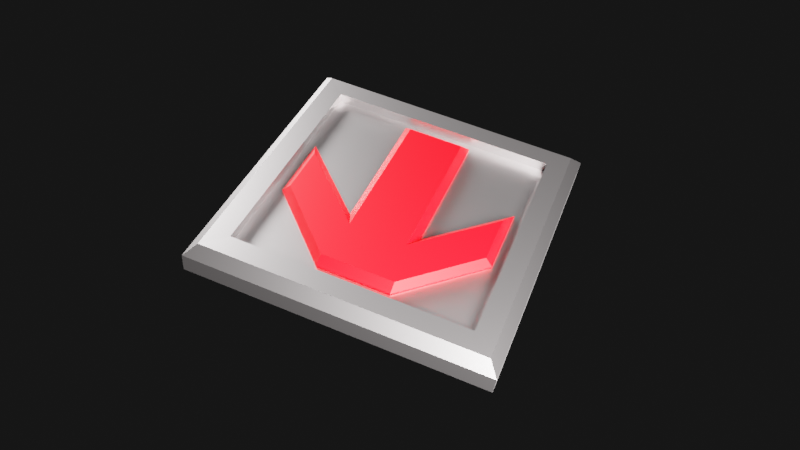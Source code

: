 # Source: PanelArrow.blend  (saved by Blender 2.82.7; exported with 4.5.12 LTS)
import bpy
from mathutils import Matrix  # noqa: F401  (used for matrix-valued properties, if any)

bpy.ops.wm.read_factory_settings(use_empty=True)
scene = bpy.context.scene
scene.name = 'Scene'

# ---- collections
col_collection = bpy.data.collections.new('Collection'); scene.collection.children.link(col_collection)

# ---- materials (node trees are filled in below, after node groups)
mat_panelbase = bpy.data.materials.new('PanelBase')
mat_panelbase.alpha_threshold = 0.0
mat_panelbase.line_color = (0.0, 0.0, 0.0, 1.0)
mat_panelarrow = bpy.data.materials.new('PanelArrow')

# ---- material node trees
mat_panelbase.use_nodes = True; mat_panelbase.node_tree.nodes.clear()
_N = mat_panelbase.node_tree.nodes; _L = mat_panelbase.node_tree.links
n0 = _N.new('ShaderNodeOutputMaterial'); n0.name = 'Material Output'; n0.location = (300, 300)
n1 = _N.new('ShaderNodeBsdfPrincipled'); n1.name = 'Principled BSDF'; n1.location = (10, 300)
n1.distribution = 'GGX'
n1.subsurface_method = 'BURLEY'
n1.inputs[0].default_value = (0.4874, 0.4548, 0.4548, 1.0)
n1.inputs[1].default_value = 1.0
n1.inputs[2].default_value = 0.3545
n1.inputs[3].default_value = 1.45
n1.inputs[13].default_value = 0.0
n1.inputs[27].default_value = (0.0, 0.0, 0.0, 1.0)
n1.inputs[28].default_value = 1.0
_L.new(n1.outputs[0], n0.inputs[0])
n0.is_active_output = True
mat_panelarrow.use_nodes = True; mat_panelarrow.node_tree.nodes.clear()
_N = mat_panelarrow.node_tree.nodes; _L = mat_panelarrow.node_tree.links
n0 = _N.new('ShaderNodeOutputMaterial'); n0.name = 'Material Output'; n0.location = (300, 300)
n1 = _N.new('ShaderNodeBsdfPrincipled'); n1.name = 'Principled BSDF'; n1.location = (-75, 289)
n1.distribution = 'GGX'
n1.subsurface_method = 'BURLEY'
n1.inputs[0].default_value = (1.0, 0.0, 0.001719, 1.0)
n1.inputs[3].default_value = 1.45
n1.inputs[13].default_value = 0.1273
n1.inputs[27].default_value = (0.0, 0.0, 0.0, 1.0)
n1.inputs[28].default_value = 1.0
_L.new(n1.outputs[0], n0.inputs[0])
n0.is_active_output = True

# ---- world
world_world = bpy.data.worlds.new('World'); scene.world = world_world
world_world.use_nodes = True; world_world.node_tree.nodes.clear()
_N = world_world.node_tree.nodes; _L = world_world.node_tree.links
n0 = _N.new('ShaderNodeOutputWorld'); n0.name = 'World Output'; n0.location = (300, 300)
n1 = _N.new('ShaderNodeBackground'); n1.name = 'Background'; n1.location = (10, 300)
n1.inputs[0].default_value = (0.008076, 0.008076, 0.008076, 1.0)
_L.new(n1.outputs[0], n0.inputs[0])
n0.is_active_output = True
world_world.color = (0.05088, 0.05088, 0.05088)
world_world.use_sun_shadow = False
world_world.sun_shadow_jitter_overblur = 0.0

# ---- cameras
cam_camera = bpy.data.cameras.new('Camera')
cam_camera.lens = 37.0

# ---- lights
light_area = bpy.data.lights.new('Area', 'AREA')
light_area.transmission_factor = 0.0
light_area.energy = 785.4
light_area.shadow_soft_size = 1.0
light_area.shadow_maximum_resolution = 0.006
light_area.use_absolute_resolution = True
light_area.size = 1.0
light_area.size_y = 1.0
light_area_001 = bpy.data.lights.new('Area.001', 'AREA')
light_area_001.transmission_factor = 0.0
light_area_001.energy = 785.4
light_area_001.shadow_soft_size = 1.0
light_area_001.shadow_maximum_resolution = 0.006
light_area_001.use_absolute_resolution = True
light_area_001.size = 1.0
light_area_001.size_y = 1.0

# ---- meshes
me_cube = bpy.data.meshes.new('Cube')
me_cube.from_pydata([(0.5, 0.5, 0.0), (0.5, -0.5, 0.0), (-0.5, 0.5, 0.0), (-0.5, -0.5, 0.0), (0.3944, -0.3944, 0.06543), (-0.3944, -0.3944, 0.06543), (0.3944, 0.3944, 0.06543), (-0.3944, 0.3944, 0.06543), (-0.3944, 0.3944, 0.09973), (0.3944, 0.3944, 0.09973), (-0.3944, -0.3944, 0.09973), (0.3944, -0.3944, 0.09973), (0.4642, 0.4642, 0.1), (0.5, 0.5, 0.06422), (0.4642, -0.4642, 0.1), (0.5, -0.5, 0.06422), (-0.4642, 0.4642, 0.1), (-0.5, 0.5, 0.06422), (-0.4642, -0.4642, 0.1), (-0.5, -0.5, 0.06422), (-0.1206, -0.1206, 0.07398), (-0.09603, -0.1206, 0.09859), (-0.09603, 0.1801, 0.09859), (-0.1206, 0.1206, 0.07398), (0.09603, -0.1206, 0.09859), (0.1206, -0.1206, 0.07398), (0.1206, 0.1206, 0.07398), (0.09603, 0.1801, 0.09859), (-0.09603, -0.3373, 0.09859), (-0.1206, -0.3619, 0.07398), (0.09603, -0.3373, 0.09859), (0.1206, -0.3619, 0.07398), (-0.1206, 0.3619, 0.07398), (-0.1206, 0.3323, 0.09859), (0.1206, 0.3323, 0.09859), (0.1206, 0.3619, 0.07398), (-0.3373, -0.06121, 0.09859), (-0.3619, -0.1206, 0.07398), (-0.3373, 0.1154, 0.09859), (-0.3619, 0.1206, 0.07398), (0.3373, -0.06121, 0.09859), (0.3619, -0.1206, 0.07398), (0.3373, 0.1154, 0.09859), (0.3619, 0.1206, 0.07398), (-0.1206, 0.1206, 0.06323), (-0.1206, -0.1206, 0.06323), (0.1206, 0.1206, 0.06323), (0.1206, -0.1206, 0.06323), (-0.1206, -0.3619, 0.06323), (0.1206, -0.3619, 0.06323), (0.1206, 0.3619, 0.06323), (-0.1206, 0.3619, 0.06323), (-0.3619, 0.1206, 0.06323), (-0.3619, -0.1206, 0.06323), (0.3619, -0.1206, 0.06323), (0.3619, 0.1206, 0.06323), (-0.1206, 0.1206, 0.03721), (-0.1206, -0.1206, 0.06274), (0.1206, -0.1206, 0.03721), (0.1206, 0.1206, 0.03721), (-0.1206, -0.3619, 0.06274), (0.1206, -0.3619, 0.03721), (0.1206, 0.3619, 0.03721), (-0.1206, 0.3619, 0.03721), (-0.3619, 0.1206, 0.06274), (-0.3619, -0.1206, 0.03721), (0.3619, -0.1206, 0.03721), (0.3619, 0.1206, 0.06274)], [], [(1, 15, 19, 3), (3, 19, 17, 2), (2, 0, 1, 3), (16, 18, 10, 8), (0, 13, 15, 1), (27, 22, 21, 24), (22, 33, 38, 36), (24, 21, 28, 30), (20, 23, 56, 57), (29, 20, 57, 60), (35, 43, 67, 62), (22, 27, 34, 33), (39, 32, 63, 64), (32, 35, 62, 63), (43, 41, 66, 67), (23, 37, 65, 56), (41, 26, 59, 66), (31, 29, 60, 61), (9, 8, 7, 6), (37, 39, 64, 65), (34, 27, 40, 42), (25, 31, 61, 58), (14, 18, 19, 15), (12, 14, 15, 13), (18, 16, 17, 19), (16, 12, 13, 17), (2, 17, 13, 0), (21, 22, 23, 20), (27, 24, 25, 26), (30, 28, 29, 31), (28, 21, 20, 29), (31, 25, 24, 30), (33, 34, 35, 32), (39, 37, 36, 38), (22, 36, 37, 23), (32, 39, 38, 33), (41, 43, 42, 40), (34, 42, 43, 35), (40, 27, 26, 41), (26, 25, 58, 59), (14, 12, 9, 11), (18, 14, 11, 10), (12, 16, 8, 9), (6, 7, 5, 4), (11, 9, 6, 4), (8, 10, 5, 7), (10, 11, 4, 5), (47, 58, 61, 49), (45, 57, 56, 44), (44, 46, 47, 45), (63, 51, 52, 64), (45, 47, 49, 48), (44, 56, 65, 53), (59, 46, 54, 66), (50, 62, 67, 55), (46, 50, 55, 54), (46, 44, 51, 50), (66, 54, 55, 67), (46, 59, 58, 47), (51, 44, 53, 52), (51, 63, 62, 50), (53, 65, 64, 52), (49, 61, 60, 48), (57, 45, 48, 60)])
me_cube.polygons.foreach_set('material_index', [0, 0, 0, 0, 0, 1, 1, 1, 1, 1, 1, 1, 1, 1, 1, 1, 1, 1, 0, 1, 1, 1, 0, 0, 0, 0, 0, 1, 1, 1, 1, 1, 1, 1, 1, 1, 1, 1, 1, 1, 0, 0, 0, 0, 0, 0, 0, 1, 1, 1, 1, 1, 1, 1, 1, 1, 1, 1, 1, 1, 1, 1, 1, 1])
_uv = me_cube.uv_layers.new(name='UVMap')
_uv.uv.foreach_set('vector', [0.375, 0.75, 0.5355, 0.75, 0.5355, 1.0, 0.375, 1.0, 0.375, 0.0, 0.5355, 0.0, 0.5355, 0.25, 0.375, 0.25, 0.125, 0.5, 0.375, 0.5, 0.375, 0.75, 0.125, 0.75, 0.8661, 0.5089, 0.8661, 0.7411, 0.8661, 0.7411, 0.8661, 0.5089, 0.375, 0.5, 0.5355, 0.5, 0.5355, 0.75, 0.375, 0.75, 0.6505, 0.4384, 0.8495, 0.4384, 0.8495, 0.75, 0.6505, 0.75, 0.875, 0.5, 0.875, 0.5, 0.875, 0.5, 0.875, 0.5, 0.6505, 0.75, 0.8495, 0.75, 0.8495, 0.75, 0.6505, 0.75, 0.875, 0.75, 0.875, 0.5, 0.875, 0.5, 0.875, 0.75, 0.875, 0.75, 0.875, 0.75, 0.875, 0.75, 0.875, 0.75, 0.3699, 0.5, 0.3699, 0.5, 0.3699, 0.5, 0.3699, 0.5, 0.8495, 0.5, 0.6505, 0.5, 0.625, 0.5, 0.875, 0.5, 0.3699, 0.25, 0.3699, 0.25, 0.3699, 0.25, 0.3699, 0.25, 0.875, 0.5, 0.625, 0.5, 0.625, 0.5, 0.875, 0.5, 0.3699, 0.5, 0.3699, 0.5, 0.3699, 0.5, 0.3699, 0.5, 0.875, 0.5, 0.875, 0.5, 0.875, 0.5, 0.875, 0.5, 0.3699, 0.5, 0.3699, 0.5, 0.3699, 0.5, 0.3699, 0.5, 0.625, 0.75, 0.875, 0.75, 0.875, 0.75, 0.625, 0.75, 0.6339, 0.5089, 0.8661, 0.5089, 0.8661, 0.5089, 0.6339, 0.5089, 0.3699, 0.25, 0.3699, 0.25, 0.3699, 0.25, 0.3699, 0.25, 0.625, 0.5, 0.625, 0.5, 0.625, 0.5, 0.625, 0.5, 0.3699, 0.75, 0.3699, 0.75, 0.3699, 0.75, 0.3699, 0.75, 0.6339, 0.7411, 0.8661, 0.7411, 0.875, 0.75, 0.625, 0.75, 0.6339, 0.5089, 0.6339, 0.7411, 0.5355, 0.75, 0.5355, 0.5, 0.8661, 0.7411, 0.8661, 0.5089, 0.875, 0.5, 0.875, 0.75, 0.8661, 0.5089, 0.6339, 0.5089, 0.625, 0.5, 0.875, 0.5, 0.375, 0.25, 0.5355, 0.25, 0.5355, 0.5, 0.375, 0.5, 0.8495, 0.75, 0.8495, 0.4384, 0.875, 0.5, 0.875, 0.75, 0.6505, 0.4384, 0.6505, 0.75, 0.3699, 0.75, 0.3699, 0.5, 0.6505, 0.75, 0.8495, 0.75, 0.875, 0.75, 0.625, 0.75, 0.8495, 0.75, 0.8495, 0.75, 0.875, 0.75, 0.875, 0.75, 0.3699, 0.75, 0.3699, 0.75, 0.6505, 0.75, 0.6505, 0.75, 0.875, 0.5, 0.625, 0.5, 0.625, 0.5, 0.875, 0.5, 0.3699, 0.25, 0.3699, 0.25, 0.625, 0.25, 0.625, 0.25, 0.875, 0.5, 0.875, 0.5, 0.875, 0.5, 0.875, 0.5, 0.3699, 0.25, 0.3699, 0.25, 0.625, 0.25, 0.625, 0.25, 0.3699, 0.5, 0.3699, 0.5, 0.625, 0.5, 0.625, 0.5, 0.625, 0.5, 0.625, 0.5, 0.3699, 0.5, 0.3699, 0.5, 0.625, 0.5, 0.625, 0.5, 0.3699, 0.5, 0.3699, 0.5, 0.3699, 0.5, 0.3699, 0.75, 0.3699, 0.75, 0.3699, 0.5, 0.6339, 0.7411, 0.6339, 0.5089, 0.6339, 0.5089, 0.6339, 0.7411, 0.8661, 0.7411, 0.6339, 0.7411, 0.6339, 0.7411, 0.8661, 0.7411, 0.6339, 0.5089, 0.8661, 0.5089, 0.8661, 0.5089, 0.6339, 0.5089, 0.6339, 0.5089, 0.8661, 0.5089, 0.8661, 0.7411, 0.6339, 0.7411, 0.6339, 0.7411, 0.6339, 0.5089, 0.6339, 0.5089, 0.6339, 0.7411, 0.8661, 0.5089, 0.8661, 0.7411, 0.8661, 0.7411, 0.8661, 0.5089, 0.8661, 0.7411, 0.6339, 0.7411, 0.6339, 0.7411, 0.8661, 0.7411, 0.375, 0.75, 0.3699, 0.75, 0.3699, 0.75, 0.375, 0.75, 0.375, 0.0, 0.3699, -2.91e-10, 0.3699, 0.25, 0.375, 0.25, 0.125, 0.5, 0.375, 0.5, 0.375, 0.75, 0.125, 0.75, 0.3699, 0.25, 0.375, 0.25, 0.375, 0.25, 0.3699, 0.25, 0.125, 0.75, 0.375, 0.75, 0.375, 0.75, 0.125, 0.75, 0.375, 0.25, 0.3699, 0.25, 0.3699, 0.25, 0.375, 0.25, 0.3699, 0.5, 0.375, 0.5, 0.375, 0.5, 0.3699, 0.5, 0.375, 0.5, 0.3699, 0.5, 0.3699, 0.5, 0.375, 0.5, 0.375, 0.5, 0.375, 0.5, 0.375, 0.5, 0.375, 0.5, 0.375, 0.5, 0.125, 0.5, 0.125, 0.5, 0.375, 0.5, 0.3699, 0.5, 0.375, 0.5, 0.375, 0.5, 0.3699, 0.5, 0.375, 0.5, 0.3699, 0.5, 0.3699, 0.75, 0.375, 0.75, 0.125, 0.5, 0.125, 0.5, 0.125, 0.5, 0.125, 0.5, 0.375, 0.25, 0.3699, 0.25, 0.3699, 0.5, 0.375, 0.5, 0.375, 0.25, 0.3699, 0.25, 0.3699, 0.25, 0.375, 0.25, 0.375, 0.75, 0.3699, 0.75, 0.3699, 1.0, 0.375, 1.0, 0.3699, 0.0, 0.375, 0.0, 0.375, 0.0, 0.3699, 0.0])
me_cube.materials.append(mat_panelbase)
me_cube.materials.append(mat_panelarrow)
me_cube.use_remesh_preserve_volume = False
me_cube.use_remesh_preserve_attributes = False
me_cube.use_mirror_vertex_groups = False
me_cube.update()

# ---- objects
ob_cube = bpy.data.objects.new('Cube', me_cube)
ob_area = bpy.data.objects.new('Area', light_area)
ob_area_001 = bpy.data.objects.new('Area.001', light_area_001)
ob_camera = bpy.data.objects.new('Camera', cam_camera)

# ---- transforms, parenting, visibility, modifiers, constraints
ob_cube.location = (0.0, 0.0, 0.0)
ob_cube.lock_rotations_4d = False
ob_cube.empty_display_type = 'ARROWS'
ob_cube.lineart.crease_threshold = 0.0
ob_area.location = (-1.289, 1.209, 1.216)
ob_area.rotation_euler = (-0.7355, -0.3887, 0.2421)
ob_area.lineart.crease_threshold = 0.0
ob_area_001.location = (2.795, -1.68, 1.216)
ob_area_001.rotation_euler = (-0.7355, -0.3887, -2.318)
ob_area_001.lineart.crease_threshold = 0.0
ob_camera.location = (-0.5484, 1.821, 1.978)
ob_camera.rotation_euler = (0.7536, -0.09762, -2.753)
ob_camera.lineart.crease_threshold = 0.0

# ---- collection membership
col_collection.objects.link(ob_cube)
col_collection.objects.link(ob_area)
col_collection.objects.link(ob_area_001)
col_collection.objects.link(ob_camera)

# ---- scene / render settings (as saved in the file)
scene.camera = ob_camera
scene.frame_start = 1; scene.frame_end = 250; scene.frame_set(1)
scene.render.engine = 'CYCLES'
scene.render.use_motion_blur = True
scene.cycles.use_denoising = False
scene.cycles.samples = 128
scene.cycles.sampling_pattern = 'TABULATED_SOBOL'
scene.cycles.use_adaptive_sampling = False
scene.cycles.use_light_tree = False
scene.eevee.use_volumetric_shadows = True
scene.eevee.use_gtao = True
scene.eevee.use_raytracing = True
scene.view_settings.view_transform = 'Filmic'
bpy.context.view_layer.update()
